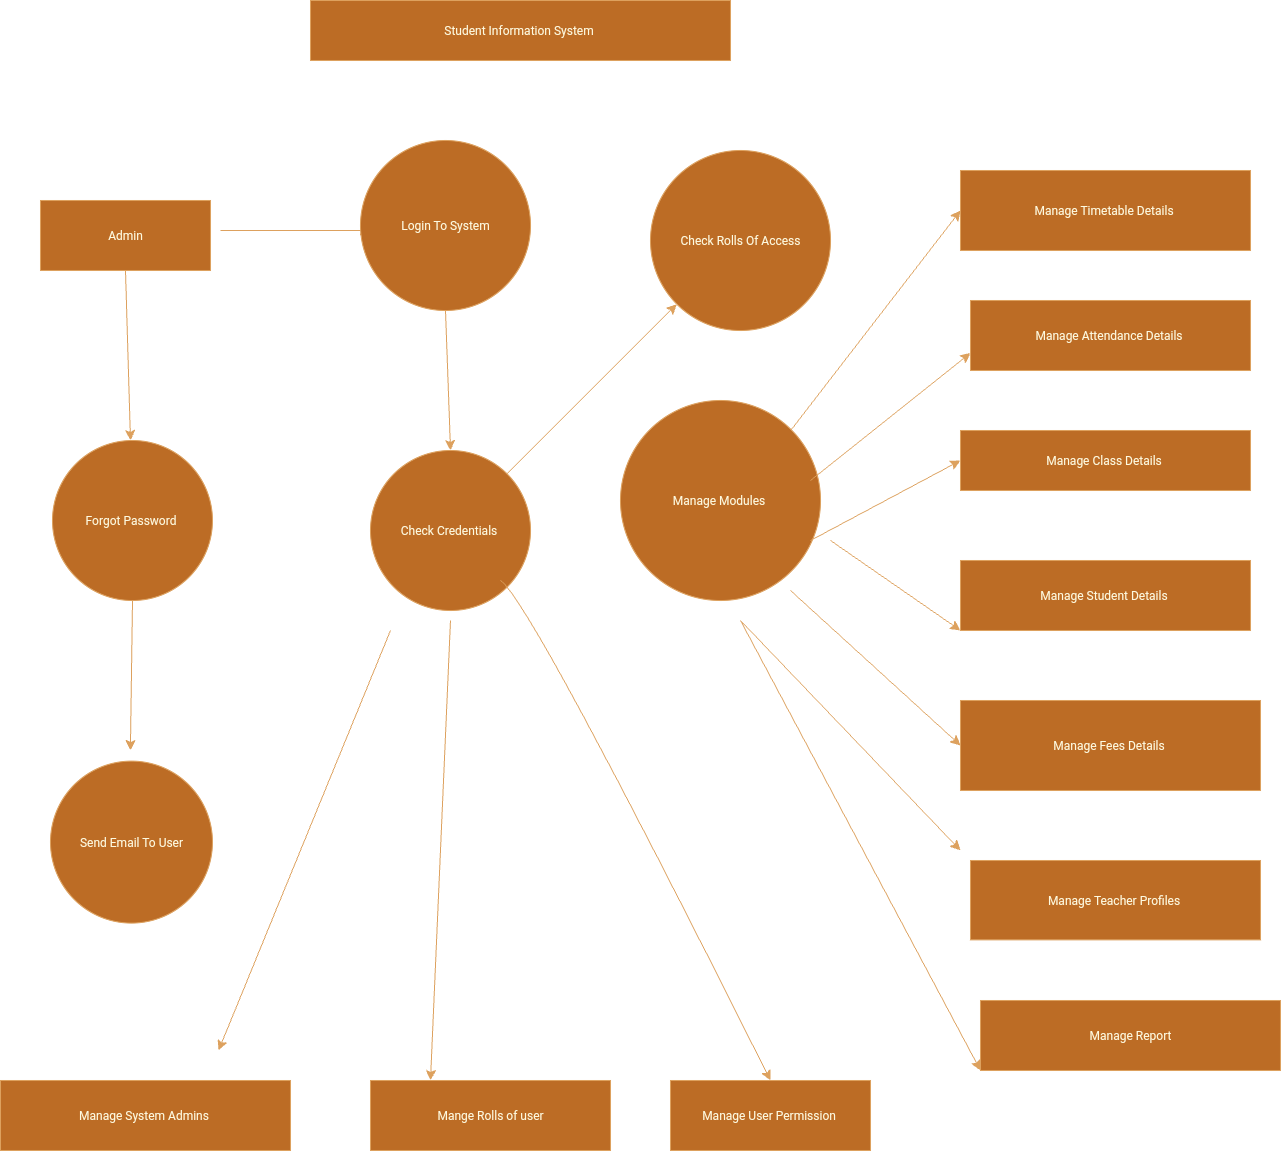

The diagram above was exported from draw.io. Its source (the exported page's mxGraphModel, read from the mxfile embedded in the PNG):
<mxGraphModel dx="425" dy="3010" grid="1" gridSize="10" guides="1" tooltips="1" connect="1" arrows="1" fold="1" page="1" pageScale="1" pageWidth="827" pageHeight="1169" background="none" math="0" shadow="0">
  <root>
    <mxCell id="0" />
    <mxCell id="1" parent="0" />
    <mxCell id="gS6g_9TIgotWgQe3FkwW-17" value="" style="endArrow=classic;html=1;rounded=0;fontSize=12;startSize=8;endSize=8;curved=1;exitX=0.5;exitY=1;exitDx=0;exitDy=0;entryX=0;entryY=0.5;entryDx=0;entryDy=0;labelBackgroundColor=none;strokeColor=#DDA15E;fontColor=default;" parent="1" source="gS6g_9TIgotWgQe3FkwW-14" target="gS6g_9TIgotWgQe3FkwW-20" edge="1">
      <mxGeometry width="50" height="50" relative="1" as="geometry">
        <mxPoint x="460" y="390" as="sourcePoint" />
        <mxPoint x="470" y="470" as="targetPoint" />
      </mxGeometry>
    </mxCell>
    <mxCell id="gS6g_9TIgotWgQe3FkwW-1" value="Student Information System&amp;nbsp;" style="rounded=0;whiteSpace=wrap;html=1;labelBackgroundColor=none;fillColor=#BC6C25;strokeColor=#DDA15E;fontColor=#FEFAE0;" parent="1" vertex="1">
      <mxGeometry x="340" y="40" width="420" height="60" as="geometry" />
    </mxCell>
    <mxCell id="gS6g_9TIgotWgQe3FkwW-2" value="Admin" style="rounded=0;whiteSpace=wrap;html=1;labelBackgroundColor=none;fillColor=#BC6C25;strokeColor=#DDA15E;fontColor=#FEFAE0;" parent="1" vertex="1">
      <mxGeometry x="70" y="240" width="170" height="70" as="geometry" />
    </mxCell>
    <mxCell id="gS6g_9TIgotWgQe3FkwW-5" value="" style="endArrow=classic;html=1;rounded=0;fontSize=12;startSize=8;endSize=8;curved=1;exitX=0.5;exitY=1;exitDx=0;exitDy=0;labelBackgroundColor=none;strokeColor=#DDA15E;fontColor=default;" parent="1" source="gS6g_9TIgotWgQe3FkwW-2" edge="1">
      <mxGeometry width="50" height="50" relative="1" as="geometry">
        <mxPoint x="170" y="350" as="sourcePoint" />
        <mxPoint x="160" y="480" as="targetPoint" />
      </mxGeometry>
    </mxCell>
    <mxCell id="gS6g_9TIgotWgQe3FkwW-7" value="Forgot Password&amp;nbsp;" style="ellipse;whiteSpace=wrap;html=1;aspect=fixed;labelBackgroundColor=none;fillColor=#BC6C25;strokeColor=#DDA15E;fontColor=#FEFAE0;" parent="1" vertex="1">
      <mxGeometry x="81.98" y="480" width="160" height="160" as="geometry" />
    </mxCell>
    <mxCell id="gS6g_9TIgotWgQe3FkwW-8" value="" style="endArrow=classic;html=1;rounded=0;fontSize=12;startSize=8;endSize=8;curved=1;exitX=0.5;exitY=1;exitDx=0;exitDy=0;labelBackgroundColor=none;strokeColor=#DDA15E;fontColor=default;" parent="1" source="gS6g_9TIgotWgQe3FkwW-7" edge="1">
      <mxGeometry width="50" height="50" relative="1" as="geometry">
        <mxPoint x="170" y="700" as="sourcePoint" />
        <mxPoint x="160" y="790" as="targetPoint" />
        <Array as="points">
          <mxPoint x="160" y="780" />
        </Array>
      </mxGeometry>
    </mxCell>
    <mxCell id="gS6g_9TIgotWgQe3FkwW-10" value="Send Email To User" style="ellipse;whiteSpace=wrap;html=1;aspect=fixed;rotation=0;labelBackgroundColor=none;fillColor=#BC6C25;strokeColor=#DDA15E;fontColor=#FEFAE0;" parent="1" vertex="1">
      <mxGeometry x="80" y="800.62" width="161.98" height="161.98" as="geometry" />
    </mxCell>
    <mxCell id="gS6g_9TIgotWgQe3FkwW-12" value="Manage System Admins&amp;nbsp;" style="rounded=0;whiteSpace=wrap;html=1;labelBackgroundColor=none;fillColor=#BC6C25;strokeColor=#DDA15E;fontColor=#FEFAE0;" parent="1" vertex="1">
      <mxGeometry x="30" y="1120" width="290" height="70" as="geometry" />
    </mxCell>
    <mxCell id="gS6g_9TIgotWgQe3FkwW-13" value="" style="endArrow=classic;html=1;rounded=0;fontSize=12;startSize=8;endSize=8;curved=1;labelBackgroundColor=none;strokeColor=#DDA15E;fontColor=default;" parent="1" edge="1">
      <mxGeometry width="50" height="50" relative="1" as="geometry">
        <mxPoint x="250" y="270" as="sourcePoint" />
        <mxPoint x="400" y="270" as="targetPoint" />
      </mxGeometry>
    </mxCell>
    <mxCell id="gS6g_9TIgotWgQe3FkwW-14" value="Login To System" style="ellipse;whiteSpace=wrap;html=1;aspect=fixed;labelBackgroundColor=none;fillColor=#BC6C25;strokeColor=#DDA15E;fontColor=#FEFAE0;" parent="1" vertex="1">
      <mxGeometry x="390" y="180" width="170" height="170" as="geometry" />
    </mxCell>
    <mxCell id="gS6g_9TIgotWgQe3FkwW-20" value="Check Credentials&amp;nbsp;" style="ellipse;whiteSpace=wrap;html=1;aspect=fixed;direction=south;labelBackgroundColor=none;fillColor=#BC6C25;strokeColor=#DDA15E;fontColor=#FEFAE0;" parent="1" vertex="1">
      <mxGeometry x="400" y="490" width="160" height="160" as="geometry" />
    </mxCell>
    <mxCell id="gS6g_9TIgotWgQe3FkwW-21" value="Check Rolls Of Access" style="ellipse;whiteSpace=wrap;html=1;aspect=fixed;labelBackgroundColor=none;fillColor=#BC6C25;strokeColor=#DDA15E;fontColor=#FEFAE0;" parent="1" vertex="1">
      <mxGeometry x="680" y="190" width="180" height="180" as="geometry" />
    </mxCell>
    <mxCell id="gS6g_9TIgotWgQe3FkwW-22" value="" style="endArrow=classic;html=1;rounded=0;fontSize=12;startSize=8;endSize=8;curved=1;exitX=0;exitY=0;exitDx=0;exitDy=0;entryX=0;entryY=1;entryDx=0;entryDy=0;labelBackgroundColor=none;strokeColor=#DDA15E;fontColor=default;" parent="1" source="gS6g_9TIgotWgQe3FkwW-20" target="gS6g_9TIgotWgQe3FkwW-21" edge="1">
      <mxGeometry width="50" height="50" relative="1" as="geometry">
        <mxPoint x="580" y="530" as="sourcePoint" />
        <mxPoint x="670" y="360" as="targetPoint" />
      </mxGeometry>
    </mxCell>
    <mxCell id="gS6g_9TIgotWgQe3FkwW-24" value="Manage Modules&amp;nbsp;" style="ellipse;whiteSpace=wrap;html=1;aspect=fixed;labelBackgroundColor=none;fillColor=#BC6C25;strokeColor=#DDA15E;fontColor=#FEFAE0;" parent="1" vertex="1">
      <mxGeometry x="650" y="440" width="200" height="200" as="geometry" />
    </mxCell>
    <mxCell id="Vl1PUa_NwEF88e0MFdDf-1" value="Mange Rolls of user" style="rounded=0;whiteSpace=wrap;html=1;labelBackgroundColor=none;fillColor=#BC6C25;strokeColor=#DDA15E;fontColor=#FEFAE0;" parent="1" vertex="1">
      <mxGeometry x="400" y="1120" width="240" height="70" as="geometry" />
    </mxCell>
    <mxCell id="Vl1PUa_NwEF88e0MFdDf-2" value="Manage User Permission&amp;nbsp;" style="rounded=0;whiteSpace=wrap;html=1;labelBackgroundColor=none;fillColor=#BC6C25;strokeColor=#DDA15E;fontColor=#FEFAE0;" parent="1" vertex="1">
      <mxGeometry x="700" y="1120" width="200" height="70" as="geometry" />
    </mxCell>
    <mxCell id="HC1zkfs4xfDHVNtmpR6Y-2" value="Manage Attendance Details&amp;nbsp;" style="rounded=0;whiteSpace=wrap;html=1;labelBackgroundColor=none;fillColor=#BC6C25;strokeColor=#DDA15E;fontColor=#FEFAE0;" parent="1" vertex="1">
      <mxGeometry x="1000" y="340" width="280" height="70" as="geometry" />
    </mxCell>
    <mxCell id="HC1zkfs4xfDHVNtmpR6Y-3" value="Manage Class Details&amp;nbsp;" style="rounded=0;whiteSpace=wrap;html=1;labelBackgroundColor=none;fillColor=#BC6C25;strokeColor=#DDA15E;fontColor=#FEFAE0;" parent="1" vertex="1">
      <mxGeometry x="990" y="470" width="290" height="60" as="geometry" />
    </mxCell>
    <mxCell id="HC1zkfs4xfDHVNtmpR6Y-5" value="Manage Student Details&amp;nbsp;" style="rounded=0;whiteSpace=wrap;html=1;labelBackgroundColor=none;fillColor=#BC6C25;strokeColor=#DDA15E;fontColor=#FEFAE0;" parent="1" vertex="1">
      <mxGeometry x="990" y="600" width="290" height="70" as="geometry" />
    </mxCell>
    <mxCell id="HC1zkfs4xfDHVNtmpR6Y-6" value="Manage Fees Details&amp;nbsp;" style="rounded=0;whiteSpace=wrap;html=1;labelBackgroundColor=none;fillColor=#BC6C25;strokeColor=#DDA15E;fontColor=#FEFAE0;" parent="1" vertex="1">
      <mxGeometry x="990" y="740" width="300" height="90" as="geometry" />
    </mxCell>
    <mxCell id="HC1zkfs4xfDHVNtmpR6Y-1" value="Manage Timetable Details&amp;nbsp;" style="rounded=0;whiteSpace=wrap;html=1;labelBackgroundColor=none;fillColor=#BC6C25;strokeColor=#DDA15E;fontColor=#FEFAE0;" parent="1" vertex="1">
      <mxGeometry x="990" y="210" width="290" height="80" as="geometry" />
    </mxCell>
    <mxCell id="E8dN94FTDQmBUeJUv46W-1" value="Manage Teacher Profiles&amp;nbsp;" style="rounded=0;whiteSpace=wrap;html=1;labelBackgroundColor=none;fillColor=#BC6C25;strokeColor=#DDA15E;fontColor=#FEFAE0;" parent="1" vertex="1">
      <mxGeometry x="1000" y="900" width="290" height="79.38" as="geometry" />
    </mxCell>
    <mxCell id="E8dN94FTDQmBUeJUv46W-2" value="Manage Report" style="rounded=0;whiteSpace=wrap;html=1;labelBackgroundColor=none;fillColor=#BC6C25;strokeColor=#DDA15E;fontColor=#FEFAE0;" parent="1" vertex="1">
      <mxGeometry x="1010" y="1040" width="300" height="70" as="geometry" />
    </mxCell>
    <mxCell id="E8dN94FTDQmBUeJUv46W-3" value="" style="endArrow=classic;html=1;rounded=0;fontSize=12;startSize=8;endSize=8;curved=1;exitX=1;exitY=0;exitDx=0;exitDy=0;entryX=0;entryY=0.5;entryDx=0;entryDy=0;labelBackgroundColor=none;strokeColor=#DDA15E;fontColor=default;" parent="1" source="gS6g_9TIgotWgQe3FkwW-24" target="HC1zkfs4xfDHVNtmpR6Y-1" edge="1">
      <mxGeometry width="50" height="50" relative="1" as="geometry">
        <mxPoint x="990" y="760" as="sourcePoint" />
        <mxPoint x="970" y="310" as="targetPoint" />
      </mxGeometry>
    </mxCell>
    <mxCell id="E8dN94FTDQmBUeJUv46W-4" value="" style="endArrow=classic;html=1;rounded=0;fontSize=12;startSize=8;endSize=8;curved=1;entryX=0;entryY=0.75;entryDx=0;entryDy=0;labelBackgroundColor=none;strokeColor=#DDA15E;fontColor=default;" parent="1" target="HC1zkfs4xfDHVNtmpR6Y-2" edge="1">
      <mxGeometry width="50" height="50" relative="1" as="geometry">
        <mxPoint x="840" y="520" as="sourcePoint" />
        <mxPoint x="970" y="430" as="targetPoint" />
      </mxGeometry>
    </mxCell>
    <mxCell id="E8dN94FTDQmBUeJUv46W-11" value="" style="endArrow=classic;html=1;rounded=0;fontSize=12;startSize=8;endSize=8;curved=1;entryX=0;entryY=0.5;entryDx=0;entryDy=0;labelBackgroundColor=none;strokeColor=#DDA15E;fontColor=default;" parent="1" target="HC1zkfs4xfDHVNtmpR6Y-3" edge="1">
      <mxGeometry width="50" height="50" relative="1" as="geometry">
        <mxPoint x="840" y="580" as="sourcePoint" />
        <mxPoint x="950" y="540" as="targetPoint" />
        <Array as="points" />
      </mxGeometry>
    </mxCell>
    <mxCell id="E8dN94FTDQmBUeJUv46W-12" value="" style="endArrow=classic;html=1;rounded=0;fontSize=12;startSize=8;endSize=8;curved=1;entryX=0;entryY=1;entryDx=0;entryDy=0;labelBackgroundColor=none;strokeColor=#DDA15E;fontColor=default;" parent="1" target="HC1zkfs4xfDHVNtmpR6Y-5" edge="1">
      <mxGeometry width="50" height="50" relative="1" as="geometry">
        <mxPoint x="860" y="580" as="sourcePoint" />
        <mxPoint x="1060" y="830" as="targetPoint" />
      </mxGeometry>
    </mxCell>
    <mxCell id="E8dN94FTDQmBUeJUv46W-13" value="" style="endArrow=classic;html=1;rounded=0;fontSize=12;startSize=8;endSize=8;curved=1;entryX=0;entryY=0.5;entryDx=0;entryDy=0;labelBackgroundColor=none;strokeColor=#DDA15E;fontColor=default;" parent="1" target="HC1zkfs4xfDHVNtmpR6Y-6" edge="1">
      <mxGeometry width="50" height="50" relative="1" as="geometry">
        <mxPoint x="820" y="630" as="sourcePoint" />
        <mxPoint x="950" y="830" as="targetPoint" />
      </mxGeometry>
    </mxCell>
    <mxCell id="E8dN94FTDQmBUeJUv46W-14" value="" style="endArrow=classic;html=1;rounded=0;fontSize=12;startSize=8;endSize=8;curved=1;labelBackgroundColor=none;strokeColor=#DDA15E;fontColor=default;" parent="1" edge="1">
      <mxGeometry width="50" height="50" relative="1" as="geometry">
        <mxPoint x="770" y="660" as="sourcePoint" />
        <mxPoint x="990" y="890" as="targetPoint" />
      </mxGeometry>
    </mxCell>
    <mxCell id="E8dN94FTDQmBUeJUv46W-16" value="" style="endArrow=classic;html=1;rounded=0;fontSize=12;startSize=8;endSize=8;curved=1;entryX=0;entryY=1;entryDx=0;entryDy=0;labelBackgroundColor=none;strokeColor=#DDA15E;fontColor=default;" parent="1" target="E8dN94FTDQmBUeJUv46W-2" edge="1">
      <mxGeometry width="50" height="50" relative="1" as="geometry">
        <mxPoint x="770" y="660" as="sourcePoint" />
        <mxPoint x="1060" y="860" as="targetPoint" />
      </mxGeometry>
    </mxCell>
    <mxCell id="E8dN94FTDQmBUeJUv46W-17" value="" style="endArrow=classic;html=1;rounded=0;fontSize=12;startSize=8;endSize=8;curved=1;entryX=0.25;entryY=0;entryDx=0;entryDy=0;labelBackgroundColor=none;strokeColor=#DDA15E;fontColor=default;" parent="1" target="Vl1PUa_NwEF88e0MFdDf-1" edge="1">
      <mxGeometry width="50" height="50" relative="1" as="geometry">
        <mxPoint x="480" y="660" as="sourcePoint" />
        <mxPoint x="500" y="1030" as="targetPoint" />
        <Array as="points">
          <mxPoint x="460" y="1120" />
        </Array>
      </mxGeometry>
    </mxCell>
    <mxCell id="E8dN94FTDQmBUeJUv46W-18" value="" style="endArrow=classic;html=1;rounded=0;fontSize=12;startSize=8;endSize=8;curved=1;entryX=0.5;entryY=0;entryDx=0;entryDy=0;labelBackgroundColor=none;strokeColor=#DDA15E;fontColor=default;" parent="1" target="Vl1PUa_NwEF88e0MFdDf-2" edge="1">
      <mxGeometry width="50" height="50" relative="1" as="geometry">
        <mxPoint x="530" y="620" as="sourcePoint" />
        <mxPoint x="650" y="1000" as="targetPoint" />
        <Array as="points">
          <mxPoint x="560" y="640" />
        </Array>
      </mxGeometry>
    </mxCell>
    <mxCell id="E8dN94FTDQmBUeJUv46W-19" value="" style="endArrow=classic;html=1;rounded=0;fontSize=12;startSize=8;endSize=8;curved=1;labelBackgroundColor=none;strokeColor=#DDA15E;fontColor=default;" parent="1" edge="1">
      <mxGeometry width="50" height="50" relative="1" as="geometry">
        <mxPoint x="420" y="670" as="sourcePoint" />
        <mxPoint x="248" y="1090" as="targetPoint" />
      </mxGeometry>
    </mxCell>
  </root>
</mxGraphModel>